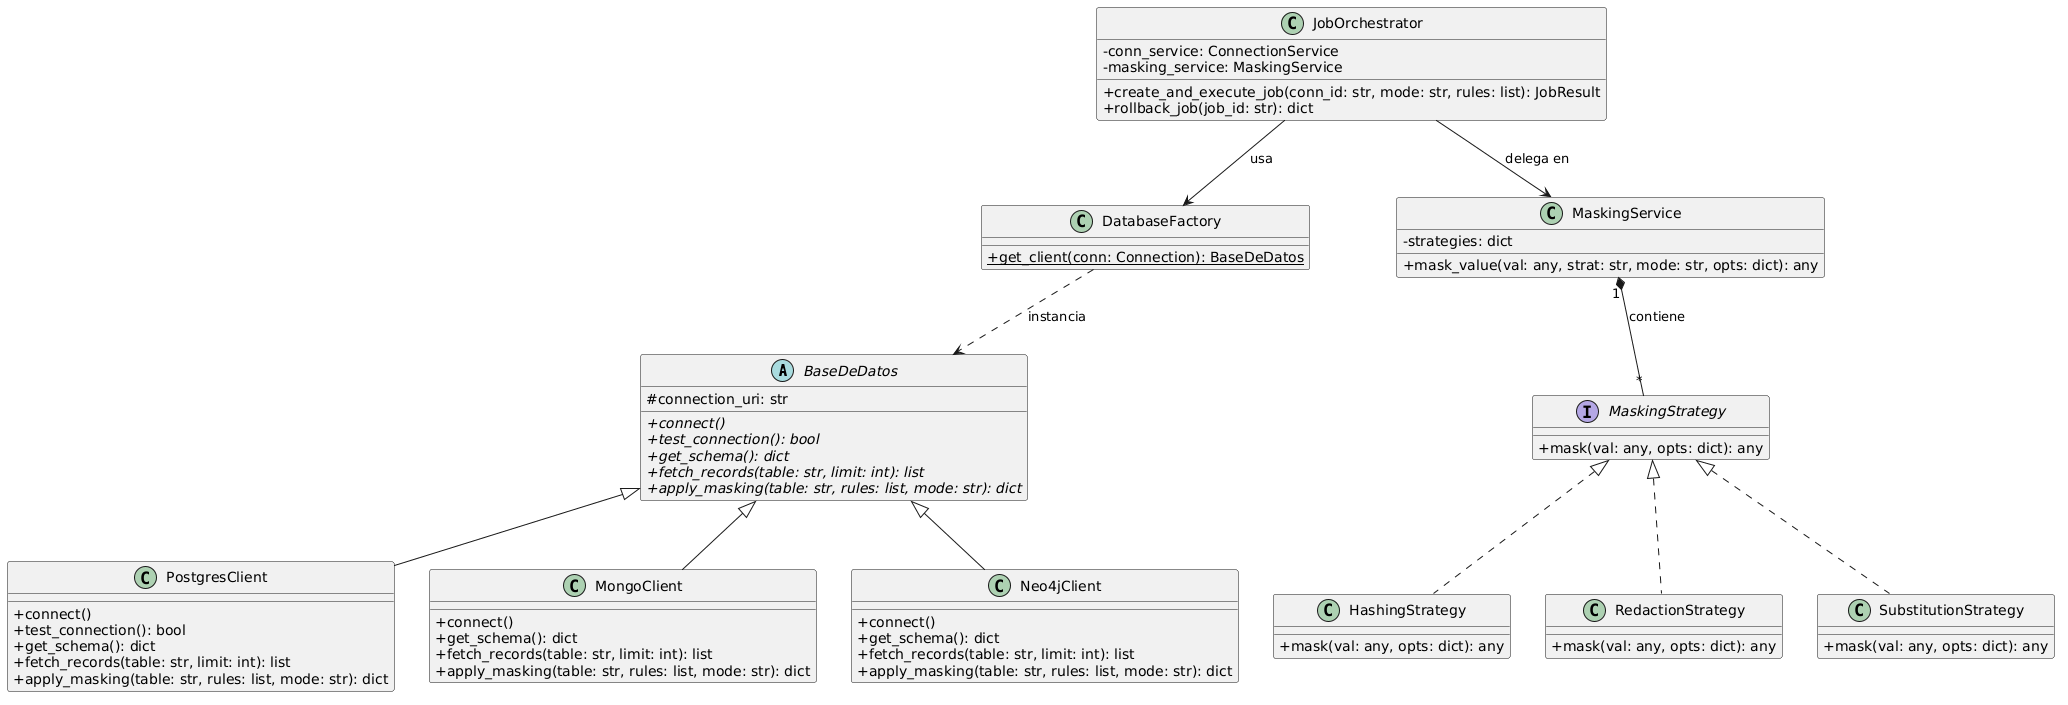

The diagram above was rendered by PlantUML. Its source (embedded in the PNG):
@startuml
skinparam classAttributeIconSize 0
skinparam Shadowing false

abstract class BaseDeDatos {
  # connection_uri: str
  + {abstract} connect()
  + {abstract} test_connection(): bool
  + {abstract} get_schema(): dict
  + {abstract} fetch_records(table: str, limit: int): list
  + {abstract} apply_masking(table: str, rules: list, mode: str): dict
}

class PostgresClient extends BaseDeDatos {
  + connect()
  + test_connection(): bool
  + get_schema(): dict
  + fetch_records(table: str, limit: int): list
  + apply_masking(table: str, rules: list, mode: str): dict
}

class MongoClient extends BaseDeDatos {
  + connect()
  + get_schema(): dict
  + fetch_records(table: str, limit: int): list
  + apply_masking(table: str, rules: list, mode: str): dict
}

class Neo4jClient extends BaseDeDatos {
  + connect()
  + get_schema(): dict
  + fetch_records(table: str, limit: int): list
  + apply_masking(table: str, rules: list, mode: str): dict
}

class DatabaseFactory {
  + {static} get_client(conn: Connection): BaseDeDatos
}

class MaskingService {
  - strategies: dict
  + mask_value(val: any, strat: str, mode: str, opts: dict): any
}

interface MaskingStrategy {
  + mask(val: any, opts: dict): any
}

class HashingStrategy implements MaskingStrategy {
  + mask(val: any, opts: dict): any
}

class RedactionStrategy implements MaskingStrategy {
  + mask(val: any, opts: dict): any
}

class SubstitutionStrategy implements MaskingStrategy {
  + mask(val: any, opts: dict): any
}

class JobOrchestrator {
  - conn_service: ConnectionService
  - masking_service: MaskingService
  + create_and_execute_job(conn_id: str, mode: str, rules: list): JobResult
  + rollback_job(job_id: str): dict
}

DatabaseFactory ..> BaseDeDatos : "instancia"
JobOrchestrator --> DatabaseFactory : "usa"
JobOrchestrator --> MaskingService : "delega en"
MaskingService "1" *-- "*" MaskingStrategy : "contiene"
@enduml